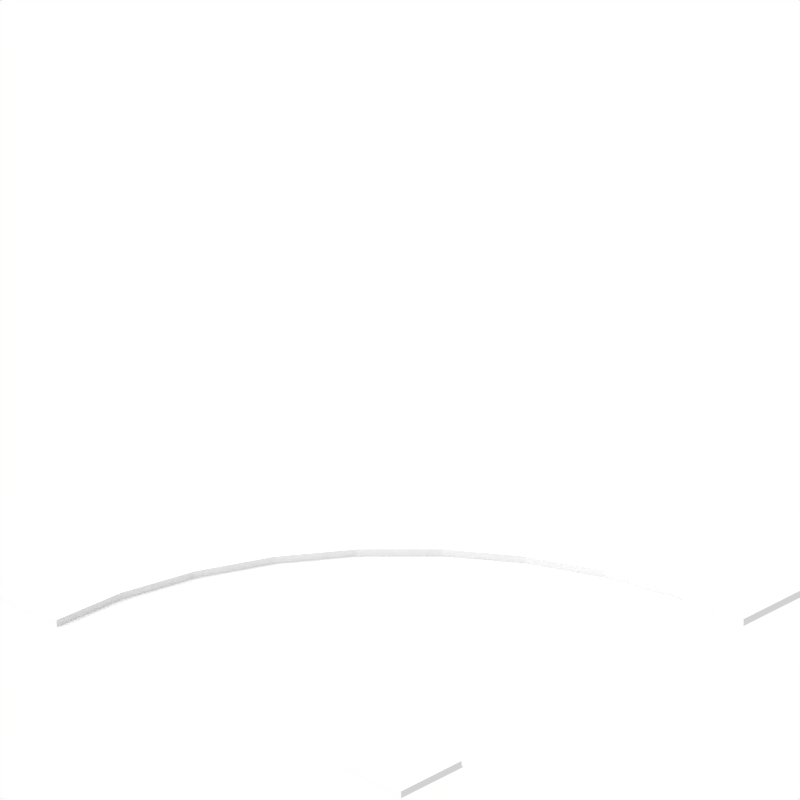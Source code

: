 # Source: road.blend  (saved by Blender 2.68.0; exported with 4.5.12 LTS)
import bpy
from mathutils import Matrix  # noqa: F401  (used for matrix-valued properties, if any)

bpy.ops.wm.read_factory_settings(use_empty=True)
scene = bpy.context.scene
scene.name = 'Scene'

# ---- collections
col_collection_1 = bpy.data.collections.new('Collection 1'); scene.collection.children.link(col_collection_1)
col_collection_1.hide_render = True
col_collection_1.hide_viewport = True
col_collection_2 = bpy.data.collections.new('Collection 2'); scene.collection.children.link(col_collection_2)
col_collection_2.hide_render = True
col_collection_2.hide_viewport = True
col_collection_3 = bpy.data.collections.new('Collection 3'); scene.collection.children.link(col_collection_3)
col_collection_4 = bpy.data.collections.new('Collection 4'); scene.collection.children.link(col_collection_4)
col_collection_4.hide_render = True
col_collection_4.hide_viewport = True
col_collection_5 = bpy.data.collections.new('Collection 5'); scene.collection.children.link(col_collection_5)

# ---- materials (node trees are filled in below, after node groups)
mat_groundtiles = bpy.data.materials.new('groundtiles')
mat_groundtiles.alpha_threshold = 0.0
mat_groundtiles.preview_render_type = 'FLAT'
mat_groundtiles.roughness = 0.5
mat_groundtiles.line_color = (0.0, 0.0, 0.0, 1.0)
mat_texture = bpy.data.materials.new('texture')
mat_texture.alpha_threshold = 0.0
mat_texture.preview_render_type = 'FLAT'
mat_texture.roughness = 0.5
mat_texture.line_color = (0.0, 0.0, 0.0, 1.0)

# ---- material node trees

# ---- world
world_world = bpy.data.worlds.new('World'); scene.world = world_world
world_world.color = (1.0, 1.0, 1.0)
world_world.use_sun_shadow = False
world_world.sun_shadow_jitter_overblur = 0.0
world_world.cycles.sampling_method = 'MANUAL'
world_world.cycles.sample_map_resolution = 256

# ---- cameras
cam_camera_000 = bpy.data.cameras.new('Camera.000')
cam_camera_000.type = 'ORTHO'
cam_camera_000.passepartout_alpha = 0.2
cam_camera_000.clip_end = 100.0
cam_camera_000.lens = 10.0
cam_camera_000.sensor_width = 32.0
cam_camera_000.sensor_height = 18.0
cam_camera_000.ortho_scale = 7.0
cam_camera_000.show_passepartout = False
cam_camera_000.show_safe_areas = True
cam_camera_000.dof.focus_distance = 0.0
cam_camera_000.dof.aperture_fstop = 128.0

# ---- lights
light_lamp_001 = bpy.data.lights.new('Lamp.001', 'SUN')
light_lamp_001.transmission_factor = 0.0
light_lamp_001.angle = 1.571
light_lamp_001.energy = 1.5
light_lamp_001.shadow_buffer_clip_start = 0.5
light_lamp_001.shadow_soft_size = 1.0
light_lamp_001.shadow_cascade_max_distance = 1000.0
light_lamp_001.cycles.use_multiple_importance_sampling = False

# ---- meshes
me_plane_001 = bpy.data.meshes.new('Plane.001')
me_plane_001.from_pydata([(1.0, 1.0, 0.0), (1.0, -1.0, 0.0), (-1.0, -1.0, 0.0), (-1.0, 1.0, 0.0), (1.0, -2.98e-08, 0.0), (-1.0, 2.682e-07, 0.0), (1.0, 0.7, 0.0), (-1.0, 0.7, 0.0), (1.0, -0.7, 0.0), (-1.0, -0.7, 0.0), (1.0, -0.7, 0.028), (-1.0, -0.7, 0.028), (-1.0, -1.0, 0.028), (1.0, -1.0, 0.028), (1.0, 0.7, 0.028), (-1.0, 0.7, 0.028), (-1.0, 1.0, 0.028), (1.0, 1.0, 0.028)], [], [(7, 5, 4, 6), (5, 9, 8, 4), (8, 9, 11, 10), (9, 2, 12, 11), (1, 8, 10, 13), (7, 6, 14, 15), (3, 7, 15, 16), (6, 0, 17, 14), (0, 3, 16, 17), (2, 1, 13, 12), (11, 12, 13, 10), (16, 15, 14, 17)])
me_plane_001.polygons.foreach_set('material_index', [1, 1, 0, 0, 0, 0, 0, 0, 0, 0, 0, 0])
_uv = me_plane_001.uv_layers.new(name='UVTex')
_uv.uv.foreach_set('vector', [0.75, 0.0, 0.75, 0.5, -1.25, 0.5, -1.25, 0.0, 0.75, 0.5, 0.75, 1.0, -1.25, 1.0, -1.25, 0.5, 0.0, 0.0, 1.0, 0.0, 1.0, 1.0, 0.0, 1.0, 0.0, 0.0, 1.0, 0.0, 1.0, 1.0, 0.0, 1.0, 0.0, 0.0, 1.0, 0.0, 1.0, 1.0, 0.0, 1.0, 0.0, 0.0, 1.0, 0.0, 1.0, 1.0, 0.0, 1.0, 0.0, 0.0, 1.0, 0.0, 1.0, 1.0, 0.0, 1.0, 0.0, 0.0, 1.0, 0.0, 1.0, 1.0, 0.0, 1.0, 0.0, 0.0, 1.0, 0.0, 1.0, 1.0, 0.0, 1.0, 0.0, 0.0, 1.0, 0.0, 1.0, 1.0, 0.0, 1.0, 0.0, 0.0, 1.0, 0.0, 1.0, 1.0, 0.0, 1.0, 0.0, 0.0, 1.0, 0.0, 1.0, 1.0, 0.0, 1.0])
me_plane_001.materials.append(mat_groundtiles)
me_plane_001.materials.append(mat_texture)
me_plane_001.use_remesh_preserve_volume = False
me_plane_001.use_remesh_preserve_attributes = False
me_plane_001.use_mirror_vertex_groups = False
me_plane_001.update()
me_plane_006 = bpy.data.meshes.new('Plane.006')
me_plane_006.from_pydata([(-1.0, -1.0, 0.0), (-1.0, -0.7, 0.028), (-1.0, -1.0, 0.028), (-0.9415, -0.7058, 0.028), (-0.9415, -0.7058, 0.0), (-0.8852, -0.7228, 0.0), (-0.8852, -0.7228, 0.028), (-0.8333, -0.7506, 0.028), (-0.8333, -0.7506, 0.0), (-0.7879, -0.7879, 0.028), (-0.7879, -0.7879, 0.0), (-0.7, -1.0, 0.0), (-0.7, -1.0, 0.028), (-0.7058, -0.9415, 0.0), (-0.7058, -0.9415, 0.028), (-0.7228, -0.8852, 0.028), (-0.7228, -0.8852, 0.0), (-0.7506, -0.8333, 0.0), (-0.7506, -0.8333, 0.028), (-0.8333, 0.7506, 0.028), (-0.8852, 0.7228, 0.028), (-0.9415, 0.7058, 0.028), (-1.0, 0.7, 0.028), (-0.7879, 0.7879, 0.028), (-0.7506, 0.8333, 0.028), (-0.7228, 0.8852, 0.028), (-0.7058, 0.9415, 0.028), (-1.0, 1.0, 0.028), (-0.7, 1.0, 0.028), (-1.0, 1.0, 0.0), (1.0, 1.0, 0.0), (1.0, 0.7, 0.0), (1.0, 0.7, 0.028), (1.0, 1.0, 0.028), (0.9415, 0.7058, 0.028), (0.9415, 0.7058, 0.0), (0.8852, 0.7228, 0.0), (0.8852, 0.7228, 0.028), (0.8333, 0.7506, 0.028), (0.8333, 0.7506, 0.0), (0.7879, 0.7879, 0.028), (0.7879, 0.7879, 0.0), (0.7, 1.0, 0.028), (0.7058, 0.9415, 0.0), (0.7058, 0.9415, 0.028), (0.7228, 0.8852, 0.028), (0.7228, 0.8852, 0.0), (0.7506, 0.8333, 0.0), (0.7506, 0.8333, 0.028), (0.8333, -0.7506, 0.028), (0.8333, -0.7506, 0.0), (0.8852, -0.7228, 0.0), (0.8852, -0.7228, 0.028), (0.9415, -0.7058, 0.028), (0.9415, -0.7058, 0.0), (1.0, -0.7, 0.028), (1.0, -0.7, 0.0), (0.7879, -0.7879, 0.0), (0.7879, -0.7879, 0.028), (0.7506, -0.8333, 0.0), (0.7506, -0.8333, 0.028), (0.7228, -0.8852, 0.028), (0.7228, -0.8852, 0.0), (0.7058, -0.9415, 0.0), (0.7058, -0.9415, 0.028), (1.0, -1.0, 0.028), (0.7, -1.0, 0.028), (0.7, -1.0, 0.0), (1.0, -1.0, 0.0), (-0.7, 1.0, 0.0), (-0.7058, 0.9415, 0.0), (-0.7228, 0.8852, 0.0), (-0.7506, 0.8333, 0.0), (-0.7879, 0.7879, 0.0), (-1.0, 0.7, 0.0), (-0.9415, 0.7058, 0.0), (-0.8852, 0.7228, 0.0), (-0.8333, 0.7506, 0.0), (-1.0, -0.7, 0.0), (0.7, 1.0, 0.0)], [], [(78, 0, 2, 1), (1, 2, 3), (78, 1, 3, 4), (0, 78, 4), (0, 4, 5), (4, 3, 6, 5), (3, 2, 6), (6, 2, 7), (5, 6, 7, 8), (0, 5, 8), (7, 2, 9), (8, 7, 9, 10), (0, 8, 10), (0, 10, 9, 2), (0, 11, 12, 2), (13, 14, 12, 11), (14, 2, 12), (16, 15, 14, 13), (15, 2, 14), (18, 2, 15), (17, 18, 15, 16), (10, 9, 18, 17), (9, 2, 18), (23, 27, 19), (73, 23, 19, 77), (77, 19, 20, 76), (19, 27, 20), (20, 27, 21), (76, 20, 21, 75), (21, 27, 22), (75, 21, 22, 74), (29, 74, 22, 27), (29, 73, 23, 27), (29, 72, 73), (72, 24, 23, 73), (24, 27, 23), (29, 71, 72), (71, 25, 24, 72), (25, 27, 24), (26, 27, 25), (70, 26, 25, 71), (29, 70, 71), (29, 69, 70), (69, 28, 26, 70), (28, 27, 26), (69, 29, 27, 28), (31, 30, 33, 32), (32, 33, 34), (31, 32, 34, 35), (30, 31, 35), (30, 35, 36), (35, 34, 37, 36), (34, 33, 37), (37, 33, 38), (36, 37, 38, 39), (30, 36, 39), (38, 33, 40), (39, 38, 40, 41), (30, 39, 41), (30, 41, 40, 33), (30, 79, 42, 33), (43, 44, 42, 79), (44, 33, 42), (46, 45, 44, 43), (45, 33, 44), (48, 33, 45), (47, 48, 45, 46), (41, 40, 48, 47), (40, 33, 48), (58, 65, 49), (57, 58, 49, 50), (50, 49, 52, 51), (49, 65, 52), (52, 65, 53), (51, 52, 53, 54), (53, 65, 55), (54, 53, 55, 56), (68, 56, 55, 65), (68, 57, 58, 65), (68, 59, 57), (59, 60, 58, 57), (60, 65, 58), (68, 62, 59), (62, 61, 60, 59), (61, 65, 60), (64, 65, 61), (63, 64, 61, 62), (68, 63, 62), (68, 67, 63), (67, 66, 64, 63), (66, 65, 64), (67, 68, 65, 66), (11, 67, 63, 13), (13, 63, 62, 16), (16, 62, 59, 17), (10, 17, 59, 57), (39, 41, 57, 50), (36, 39, 50, 51), (35, 36, 51, 54), (31, 35, 54, 56), (78, 4, 75, 74), (4, 5, 76, 75), (5, 8, 77, 76), (8, 10, 73, 77), (41, 47, 72, 73), (46, 71, 72, 47), (43, 70, 71, 46), (79, 69, 70, 43), (10, 57, 41, 73)])
me_plane_006.polygons.foreach_set('material_index', [0, 0, 0, 0, 0, 0, 0, 0, 0, 0, 0, 0, 0, 0, 0, 0, 0, 0, 0, 0, 0, 0, 0, 0, 0, 0, 0, 0, 0, 0, 0, 0, 0, 0, 0, 0, 0, 0, 0, 0, 0, 0, 0, 0, 0, 0, 0, 0, 0, 0, 0, 0, 0, 0, 0, 0, 0, 0, 0, 0, 0, 0, 0, 0, 0, 0, 0, 0, 0, 0, 0, 0, 0, 0, 0, 0, 0, 0, 0, 0, 0, 0, 0, 0, 0, 0, 0, 0, 0, 0, 0, 0, 1, 1, 1, 1, 1, 1, 1, 1, 1, 1, 1, 1, 1, 1, 1, 1, 1])
_uv = me_plane_006.uv_layers.new(name='UVTex')
_uv.uv.foreach_set('vector', [0.0, 0.0, 1.0, 0.0, 1.0, 1.0, 0.0, 1.0, 0.0, 0.0, 1.0, 1.0, 0.0, 1.0, 0.0, 0.0, 1.0, 0.0, 1.0, 1.0, 0.0, 1.0, 0.0, 0.0, 1.0, 0.0, 1.0, 1.0, 0.0, 0.0, 1.0, 0.0, 1.0, 1.0, 0.0, 0.0, 1.0, 0.0, 1.0, 1.0, 0.0, 1.0, 0.0, 0.0, 1.0, 1.0, 0.0, 1.0, 0.0, 0.0, 1.0, 1.0, 0.0, 1.0, 0.0, 0.0, 1.0, 0.0, 1.0, 1.0, 0.0, 1.0, 0.0, 0.0, 1.0, 0.0, 1.0, 1.0, 0.0, 0.0, 1.0, 1.0, 0.0, 1.0, 0.0, 0.0, 1.0, 0.0, 1.0, 1.0, 0.0, 1.0, 0.0, 0.0, 1.0, 0.0, 1.0, 1.0, 1.0, 1.0, 0.0, 1.0, 0.0, 0.0, 1.0, 0.0, 1.0, 1.0, 0.0, 1.0, 0.0, 0.0, 1.0, 0.0, 0.0, 0.0, 1.0, 0.0, 1.0, 1.0, 0.0, 1.0, 0.0, 0.0, 1.0, 1.0, 0.0, 1.0, 0.0, 0.0, 1.0, 0.0, 1.0, 1.0, 0.0, 1.0, 0.0, 0.0, 1.0, 1.0, 0.0, 1.0, 0.0, 0.0, 1.0, 1.0, 0.0, 1.0, 0.0, 0.0, 1.0, 0.0, 1.0, 1.0, 0.0, 1.0, 0.0, 0.0, 1.0, 0.0, 1.0, 1.0, 0.0, 1.0, 0.0, 0.0, 1.0, 1.0, 0.0, 1.0, 0.0, 0.0, 1.0, 1.0, 0.0, 1.0, 0.0, 0.0, 1.0, 0.0, 1.0, 1.0, 0.0, 1.0, 0.0, 0.0, 1.0, 0.0, 1.0, 1.0, 0.0, 1.0, 0.0, 0.0, 1.0, 1.0, 0.0, 1.0, 0.0, 0.0, 1.0, 1.0, 0.0, 1.0, 0.0, 0.0, 1.0, 0.0, 1.0, 1.0, 0.0, 1.0, 0.0, 0.0, 1.0, 1.0, 0.0, 1.0, 0.0, 0.0, 1.0, 0.0, 1.0, 1.0, 0.0, 1.0, 1.0, 1.0, 0.0, 1.0, 0.0, 0.0, 1.0, 0.0, 1.0, 1.0, 0.0, 1.0, 0.0, 0.0, 1.0, 0.0, 0.0, 0.0, 1.0, 0.0, 1.0, 1.0, 0.0, 0.0, 1.0, 0.0, 1.0, 1.0, 0.0, 1.0, 0.0, 0.0, 1.0, 1.0, 0.0, 1.0, 0.0, 0.0, 1.0, 0.0, 1.0, 1.0, 0.0, 0.0, 1.0, 0.0, 1.0, 1.0, 0.0, 1.0, 0.0, 0.0, 1.0, 1.0, 0.0, 1.0, 0.0, 0.0, 1.0, 1.0, 0.0, 1.0, 0.0, 0.0, 1.0, 0.0, 1.0, 1.0, 0.0, 1.0, 0.0, 0.0, 1.0, 0.0, 1.0, 1.0, 0.0, 0.0, 1.0, 0.0, 1.0, 1.0, 0.0, 0.0, 1.0, 0.0, 1.0, 1.0, 0.0, 1.0, 0.0, 0.0, 1.0, 1.0, 0.0, 1.0, 0.0, 0.0, 1.0, 0.0, 1.0, 1.0, 0.0, 1.0, 0.0, 0.0, 1.0, 0.0, 1.0, 1.0, 0.0, 1.0, 0.0, 0.0, 1.0, 1.0, 0.0, 1.0, 0.0, 0.0, 1.0, 0.0, 1.0, 1.0, 0.0, 1.0, 0.0, 0.0, 1.0, 0.0, 1.0, 1.0, 0.0, 0.0, 1.0, 0.0, 1.0, 1.0, 0.0, 0.0, 1.0, 0.0, 1.0, 1.0, 0.0, 1.0, 0.0, 0.0, 1.0, 1.0, 0.0, 1.0, 0.0, 0.0, 1.0, 1.0, 0.0, 1.0, 0.0, 0.0, 1.0, 0.0, 1.0, 1.0, 0.0, 1.0, 0.0, 0.0, 1.0, 0.0, 1.0, 1.0, 0.0, 0.0, 1.0, 1.0, 0.0, 1.0, 0.0, 0.0, 1.0, 0.0, 1.0, 1.0, 0.0, 1.0, 0.0, 0.0, 1.0, 0.0, 1.0, 1.0, 1.0, 1.0, 0.0, 1.0, 0.0, 0.0, 1.0, 0.0, 1.0, 1.0, 0.0, 1.0, 0.0, 0.0, 1.0, 0.0, 0.0, 0.0, 1.0, 0.0, 1.0, 1.0, 0.0, 1.0, 0.0, 0.0, 1.0, 1.0, 0.0, 1.0, 0.0, 0.0, 1.0, 0.0, 1.0, 1.0, 0.0, 1.0, 0.0, 0.0, 1.0, 1.0, 0.0, 1.0, 0.0, 0.0, 1.0, 1.0, 0.0, 1.0, 0.0, 0.0, 1.0, 0.0, 1.0, 1.0, 0.0, 1.0, 0.0, 0.0, 1.0, 0.0, 1.0, 1.0, 0.0, 1.0, 0.0, 0.0, 1.0, 1.0, 0.0, 1.0, 0.0, 0.0, 1.0, 1.0, 0.0, 1.0, 0.0, 0.0, 1.0, 0.0, 1.0, 1.0, 0.0, 1.0, 0.0, 0.0, 1.0, 0.0, 1.0, 1.0, 0.0, 1.0, 0.0, 0.0, 1.0, 1.0, 0.0, 1.0, 0.0, 0.0, 1.0, 1.0, 0.0, 1.0, 0.0, 0.0, 1.0, 0.0, 1.0, 1.0, 0.0, 1.0, 0.0, 0.0, 1.0, 1.0, 0.0, 1.0, 0.0, 0.0, 1.0, 0.0, 1.0, 1.0, 0.0, 1.0, 1.0, 1.0, 0.0, 1.0, 0.0, 0.0, 1.0, 0.0, 1.0, 1.0, 0.0, 1.0, 0.0, 0.0, 1.0, 0.0, 0.0, 0.0, 1.0, 0.0, 1.0, 1.0, 0.0, 0.0, 1.0, 0.0, 1.0, 1.0, 0.0, 1.0, 0.0, 0.0, 1.0, 1.0, 0.0, 1.0, 0.0, 0.0, 1.0, 0.0, 1.0, 1.0, 0.0, 0.0, 1.0, 0.0, 1.0, 1.0, 0.0, 1.0, 0.0, 0.0, 1.0, 1.0, 0.0, 1.0, 0.0, 0.0, 1.0, 1.0, 0.0, 1.0, 0.0, 0.0, 1.0, 0.0, 1.0, 1.0, 0.0, 1.0, 0.0, 0.0, 1.0, 0.0, 1.0, 1.0, 0.0, 0.0, 1.0, 0.0, 1.0, 1.0, 0.0, 0.0, 1.0, 0.0, 1.0, 1.0, 0.0, 1.0, 0.0, 0.0, 1.0, 1.0, 0.0, 1.0, 0.0, 0.0, 1.0, 0.0, 1.0, 1.0, 0.0, 1.0, 0.0, -0.01562, 1.0, -0.01562, 1.0, 0.04297, 0.0, 0.04297, 0.0, 0.03906, 1.0, 0.03906, 1.0, 0.09766, 0.0, 0.09766, 0.0, -0.007812, 1.0, -0.007812, 1.0, 0.03125, 0.0, 0.03125, 0.0, 0.07422, 0.0, 0.03125, 1.0, 0.03125, 1.0, 0.07422, 0.0, 0.03125, 0.0, -0.007812, 1.0, -0.007812, 1.0, 0.03125, 0.0, 0.07422, 0.0, 0.03125, 1.0, 0.03125, 1.0, 0.07422, 0.0, 0.04297, 0.0, -0.01562, 1.0, -0.01562, 1.0, 0.04297, 0.0, 0.09766, 0.0, 0.03906, 1.0, 0.03906, 1.0, 0.09766, 0.0, 0.09766, 0.0, 0.03906, 1.0, 0.03906, 1.0, 0.09766, 0.0, 0.04297, 0.0, -0.01562, 1.0, -0.01562, 1.0, 0.04297, 0.0, 0.07422, 0.0, 0.03125, 1.0, 0.03125, 1.0, 0.07422, 0.0, 0.03125, 0.0, -0.007812, 1.0, -0.007812, 1.0, 0.03125, 0.0, 0.07422, 0.0, 0.03125, 1.0, 0.03125, 1.0, 0.07422, 0.0, -0.007812, 1.0, -0.007812, 1.0, 0.03125, 0.0, 0.03125, 0.0, 0.03906, 1.0, 0.03906, 1.0, 0.09766, 0.0, 0.09766, 0.0, -0.01562, 1.0, -0.01562, 1.0, 0.04297, 0.0, 0.04297, 0.13, 0.444, 0.5543, 0.1251, 0.8731, 0.5493, 0.4489, 0.8682])
me_plane_006.materials.append(mat_groundtiles)
me_plane_006.materials.append(mat_texture)
me_plane_006.use_remesh_preserve_volume = False
me_plane_006.use_remesh_preserve_attributes = False
me_plane_006.use_mirror_vertex_groups = False
me_plane_006.update()
me_plane_000 = bpy.data.meshes.new('Plane.000')
me_plane_000.from_pydata([(-1.0, -1.0, 0.0), (-1.0, 1.0, 0.0), (-1.0, -0.7, 0.0), (-1.0, 0.7, 0.0), (-0.8072, 0.7702, 0.0), (-1.0, -0.7, 0.028), (-1.0, -1.0, 0.028), (-1.0, 0.7, 0.028), (-1.0, 1.0, 0.028), (-1.0, 1.0, 0.0), (-0.7048, -0.6742, 0.0), (-0.9479, 0.7046, 0.0), (0.09274, -0.3023, 0.0), (-0.7048, -0.6742, 0.028), (-0.6527, -0.9696, 0.028), (-0.9479, 0.7046, 0.028), (-1.0, 1.0, 0.028), (-1.0, 1.0, 0.0), (-0.4186, -0.5975, 0.0), (-0.8974, 0.7181, 0.0), (-1.0, 1.0, 0.0), (-0.4186, -0.5975, 0.028), (-0.316, -0.8794, 0.028), (-0.8974, 0.7181, 0.028), (-1.0, 1.0, 0.028), (-1.0, 1.0, 0.0), (-0.15, -0.4722, 0.0), (-0.85, 0.7402, 0.0), (-0.15, -0.4722, 0.028), (-1.192e-07, -0.7321, 0.028), (-0.85, 0.7402, 0.028), (-1.0, 1.0, 0.028), (0.09274, -0.3023, 0.028), (0.2856, -0.5321, 0.028), (-0.8072, 0.7702, 0.028), (-1.0, 1.0, 0.028), (-0.7702, 0.8072, 0.0), (0.3023, -0.09274, 0.0), (-1.0, 1.0, 0.0), (0.3023, -0.09274, 0.028), (0.5321, -0.2856, 0.028), (-0.7702, 0.8072, 0.028), (-1.0, 1.0, 0.028), (-0.7402, 0.85, 0.0), (0.4722, 0.15, 0.0), (-1.0, 1.0, 0.0), (0.4722, 0.15, 0.028), (0.7321, -9.537e-07, 0.028), (-0.7402, 0.85, 0.028), (-1.0, 1.0, 0.028), (-0.7181, 0.8974, 0.0), (0.5975, 0.4186, 0.0), (-1.0, 1.0, 0.0), (0.5975, 0.4186, 0.028), (0.8794, 0.316, 0.028), (-0.7181, 0.8974, 0.028), (-1.0, 1.0, 0.028), (-0.7046, 0.9479, 0.0), (0.6742, 0.7048, 0.0), (-1.0, 1.0, 0.0), (0.6742, 0.7048, 0.028), (0.9696, 0.6527, 0.028), (-0.7046, 0.9479, 0.028), (-1.0, 1.0, 0.028), (-0.7, 1.0, 0.0), (0.7, 1.0, 0.0), (-1.0, 1.0, 0.0), (1.0, 1.0, 0.0), (0.7, 1.0, 0.028), (1.0, 1.0, 0.028), (-0.7, 1.0, 0.028), (-1.0, 1.0, 0.028), (1.0, -1.0, 0.0), (1.0, -1.0, 0.028)], [], [(1, 3, 7, 8), (7, 15, 16, 8), (27, 4, 34, 30), (8, 16, 9, 1), (26, 12, 4, 27), (6, 14, 13, 5), (2, 10, 11, 3), (3, 11, 15, 7), (24, 31, 25, 17), (14, 22, 21, 13), (10, 18, 19, 11), (11, 19, 23, 15), (15, 23, 24, 16), (29, 33, 32, 28), (16, 24, 17, 9), (12, 37, 36, 4), (28, 32, 12, 26), (31, 35, 20, 25), (22, 29, 28, 21), (18, 26, 27, 19), (19, 27, 30, 23), (23, 30, 31, 24), (21, 28, 26, 18), (2, 0, 6, 5), (33, 40, 39, 32), (13, 21, 18, 10), (5, 13, 10, 2), (30, 34, 35, 31), (40, 47, 46, 39), (32, 39, 37, 12), (34, 41, 42, 35), (73, 14, 6), (4, 36, 41, 34), (35, 42, 38, 20), (48, 55, 56, 49), (41, 48, 49, 42), (37, 44, 43, 36), (73, 22, 14), (39, 46, 44, 37), (42, 49, 45, 38), (73, 29, 22), (36, 43, 48, 41), (53, 60, 58, 51), (73, 33, 29), (44, 51, 50, 43), (40, 33, 73), (46, 53, 51, 44), (49, 56, 52, 45), (47, 40, 73), (43, 50, 55, 48), (47, 54, 53, 46), (57, 64, 70, 62), (73, 54, 47), (56, 63, 59, 52), (54, 73, 61), (50, 57, 62, 55), (54, 61, 60, 53), (55, 62, 63, 56), (51, 58, 57, 50), (65, 68, 69, 67), (66, 71, 70, 64), (61, 69, 68, 60), (62, 70, 71, 63), (58, 65, 64, 57), (73, 69, 61), (60, 68, 65, 58), (63, 71, 66, 59), (67, 72, 73, 69), (0, 6, 73, 72)])
me_plane_000.polygons.foreach_set('material_index', [0, 0, 0, 0, 1, 0, 1, 0, 0, 0, 1, 0, 0, 0, 0, 1, 0, 0, 0, 1, 0, 0, 0, 0, 0, 0, 0, 0, 0, 0, 0, 0, 0, 0, 0, 0, 1, 0, 0, 0, 0, 0, 0, 0, 1, 0, 0, 0, 0, 0, 0, 0, 0, 0, 0, 0, 0, 0, 1, 0, 0, 0, 0, 1, 0, 0, 0, 0, 0])
_uv = me_plane_000.uv_layers.new(name='UVTex')
_uv.uv.foreach_set('vector', [0.0, 0.0, 1.0, 0.0, 1.0, 1.0, 0.0, 1.0, 1.0, 1.0, 1.0, 1.0, 0.0, 1.0, 0.0, 1.0, 1.0, 0.0, 1.0, 0.0, 1.0, 1.0, 1.0, 1.0, 0.0, 1.0, 0.0, 1.0, 0.0, 0.0, 0.0, 0.0, 0.125, 0.0, 0.25, 0.0, 0.25, 1.0, 0.2299, 1.0, 1.0, 1.0, 1.0, 1.0, 0.0, 1.0, 0.0, 1.0, 0.0, 0.0, 0.125, 0.0, 0.2299, 1.0, 0.2099, 1.0, 1.0, 0.0, 1.0, 0.0, 1.0, 1.0, 1.0, 1.0, 0.0, 1.0, 0.0, 1.0, 0.0, 0.0, 0.0, 0.0, 1.0, 1.0, 1.0, 1.0, 0.0, 1.0, 0.0, 1.0, 0.375, 0.0, 0.5, 0.0, 0.2901, 1.0, 0.2701, 1.0, 1.0, 0.0, 1.0, 0.0, 1.0, 1.0, 1.0, 1.0, 1.0, 1.0, 1.0, 1.0, 0.0, 1.0, 0.0, 1.0, 1.0, 1.0, 1.0, 1.0, 0.0, 1.0, 0.0, 1.0, 0.0, 1.0, 0.0, 1.0, 0.0, 0.0, 0.0, 0.0, 0.0, 0.0, 0.125, 0.0, 0.2299, 1.0, 0.2099, 1.0, 0.0, 1.0, 0.0, 1.0, 0.0, 0.0, 0.0, 0.0, 0.0, 1.0, 0.0, 1.0, 0.0, 0.0, 0.0, 0.0, 1.0, 1.0, 1.0, 1.0, 0.0, 1.0, 0.0, 1.0, 0.25, 0.0, 0.375, 0.0, 0.2701, 1.0, 0.25, 1.0, 1.0, 0.0, 1.0, 0.0, 1.0, 1.0, 1.0, 1.0, 1.0, 1.0, 1.0, 1.0, 0.0, 1.0, 0.0, 1.0, 0.0, 1.0, 0.0, 1.0, 0.0, 0.0, 0.0, 0.0, 0.0, 0.0, 1.0, 0.0, 1.0, 1.0, 0.0, 1.0, 1.0, 1.0, 1.0, 1.0, 0.0, 1.0, 0.0, 1.0, 0.0, 1.0, 0.0, 1.0, 0.0, 0.0, 0.0, 0.0, 0.0, 1.0, 0.0, 1.0, 0.0, 0.0, 0.0, 0.0, 1.0, 1.0, 1.0, 1.0, 0.0, 1.0, 0.0, 1.0, 1.0, 1.0, 1.0, 1.0, 0.0, 1.0, 0.0, 1.0, 0.0, 1.0, 0.0, 1.0, 0.0, 0.0, 0.0, 0.0, 1.0, 1.0, 1.0, 1.0, 0.0, 1.0, 0.0, 1.0, 0.0, 0.0, 0.0, 0.0, 1.0, 1.0, 1.0, 0.0, 1.0, 0.0, 1.0, 1.0, 1.0, 1.0, 0.0, 1.0, 0.0, 1.0, 0.0, 0.0, 0.0, 0.0, 1.0, 1.0, 1.0, 1.0, 0.0, 1.0, 0.0, 1.0, 1.0, 1.0, 1.0, 1.0, 0.0, 1.0, 0.0, 1.0, 0.375, 0.0, 0.5, 0.0, 0.2901, 1.0, 0.2701, 1.0, 0.0, 0.0, 0.0, 0.0, 1.0, 1.0, 0.0, 1.0, 0.0, 1.0, 0.0, 0.0, 0.0, 0.0, 0.0, 1.0, 0.0, 1.0, 0.0, 0.0, 0.0, 0.0, 0.0, 0.0, 0.0, 0.0, 1.0, 1.0, 1.0, 0.0, 1.0, 0.0, 1.0, 1.0, 1.0, 1.0, 0.0, 1.0, 0.0, 1.0, 0.0, 0.0, 0.0, 0.0, 0.0, 0.0, 0.0, 0.0, 1.0, 1.0, 0.25, 0.0, 0.375, 0.0, 0.2701, 1.0, 0.25, 1.0, 0.0, 0.0, 1.0, 1.0, 0.0, 0.0, 0.0, 1.0, 0.0, 1.0, 0.0, 0.0, 0.0, 0.0, 0.0, 1.0, 0.0, 1.0, 0.0, 0.0, 0.0, 0.0, 0.0, 0.0, 1.0, 1.0, 0.0, 0.0, 1.0, 0.0, 1.0, 0.0, 1.0, 1.0, 1.0, 1.0, 1.0, 1.0, 1.0, 1.0, 0.0, 1.0, 0.0, 1.0, 1.0, 0.0, 1.0, 0.0, 1.0, 1.0, 1.0, 1.0, 0.0, 0.0, 0.0, 0.0, 1.0, 1.0, 0.0, 1.0, 0.0, 1.0, 0.0, 0.0, 0.0, 0.0, 1.0, 1.0, 0.0, 0.0, 0.0, 0.0, 1.0, 0.0, 1.0, 0.0, 1.0, 1.0, 1.0, 1.0, 1.0, 1.0, 1.0, 1.0, 0.0, 1.0, 0.0, 1.0, 1.0, 1.0, 1.0, 1.0, 0.0, 1.0, 0.0, 1.0, 0.125, 0.0, 0.25, 0.0, 0.25, 1.0, 0.2299, 1.0, 0.0, 0.0, 0.0, 1.0, 1.0, 1.0, 1.0, 0.0, 0.0, 0.0, 0.0, 1.0, 1.0, 1.0, 1.0, 0.0, 1.0, 1.0, 1.0, 1.0, 0.0, 1.0, 0.0, 1.0, 1.0, 1.0, 1.0, 1.0, 0.0, 1.0, 0.0, 1.0, 0.0, 0.0, 0.125, 0.0, 0.2299, 1.0, 0.2099, 1.0, 0.0, 0.0, 1.0, 1.0, 1.0, 1.0, 0.0, 1.0, 0.0, 1.0, 0.0, 0.0, 0.0, 0.0, 0.0, 1.0, 0.0, 1.0, 0.0, 0.0, 0.0, 0.0, 1.0, 0.0, 1.0, 0.0, 1.0, 1.0, 1.0, 1.0, 0.0, 0.0, 1.0, 1.0, 0.0, 0.0, 1.0, 1.0])
me_plane_000.materials.append(mat_groundtiles)
me_plane_000.materials.append(mat_texture)
me_plane_000.use_remesh_preserve_volume = False
me_plane_000.use_remesh_preserve_attributes = False
me_plane_000.use_mirror_vertex_groups = False
me_plane_000.update()
me_plane_007 = bpy.data.meshes.new('Plane.007')
me_plane_007.from_pydata([(-1.0, -1.0, 0.0), (1.0, -1.0, 0.0), (-1.0, -0.7, 0.0), (1.0, -0.7, 0.0), (-1.0, -0.7, 0.028), (1.0, -0.7, 0.028), (1.0, -1.0, 0.028), (-1.0, -1.0, 0.028), (-1.0, -0.7, 0.028), (-0.9415, -0.7058, 0.028), (-0.9415, -0.7058, 0.0), (-0.8852, -0.7228, 0.0), (-0.8333, -0.7506, 0.0), (-0.7879, -0.7879, 0.0), (-0.8333, 0.7506, 0.028), (-0.8852, 0.7228, 0.028), (-0.9415, 0.7058, 0.028), (-1.0, 0.7, 0.028), (-0.7879, 0.7879, 0.028), (-0.7506, 0.8333, 0.028), (-0.7228, 0.8852, 0.028), (-0.7058, 0.9415, 0.028), (-1.0, 1.0, 0.028), (-0.7, 1.0, 0.028), (-1.0, 1.0, 0.0), (1.0, 1.0, 0.0), (1.0, 0.7, 0.0), (1.0, 0.7, 0.028), (1.0, 1.0, 0.028), (0.9415, 0.7058, 0.028), (0.9415, 0.7058, 0.0), (0.8852, 0.7228, 0.0), (0.8852, 0.7228, 0.028), (0.8333, 0.7506, 0.028), (0.8333, 0.7506, 0.0), (0.7879, 0.7879, 0.028), (0.7879, 0.7879, 0.0), (0.7, 1.0, 0.028), (0.7058, 0.9415, 0.0), (0.7058, 0.9415, 0.028), (0.7228, 0.8852, 0.028), (0.7228, 0.8852, 0.0), (0.7506, 0.8333, 0.0), (0.7506, 0.8333, 0.028), (0.8333, -0.7506, 0.0), (0.8852, -0.7228, 0.0), (0.8852, -0.7228, 0.028), (0.9415, -0.7058, 0.028), (0.9415, -0.7058, 0.0), (1.0, -0.7, 0.028), (1.0, -0.7, 0.0), (0.7879, -0.7879, 0.0), (-0.7, 1.0, 0.0), (-0.7058, 0.9415, 0.0), (-0.7228, 0.8852, 0.0), (-0.7506, 0.8333, 0.0), (-0.7879, 0.7879, 0.0), (-1.0, 0.7, 0.0), (-0.9415, 0.7058, 0.0), (-0.8852, 0.7228, 0.0), (-0.8333, 0.7506, 0.0), (-1.0, -0.7, 0.0), (0.7, 1.0, 0.0)], [], [(3, 2, 4, 5), (0, 1, 6, 7), (6, 5, 4, 7), (61, 8, 9, 10), (18, 22, 14), (56, 18, 14, 60), (60, 14, 15, 59), (14, 22, 15), (15, 22, 16), (59, 15, 16, 58), (16, 22, 17), (58, 16, 17, 57), (24, 57, 17, 22), (24, 56, 18, 22), (24, 55, 56), (55, 19, 18, 56), (19, 22, 18), (24, 54, 55), (54, 20, 19, 55), (20, 22, 19), (21, 22, 20), (53, 21, 20, 54), (24, 53, 54), (24, 52, 53), (52, 23, 21, 53), (23, 22, 21), (52, 24, 22, 23), (26, 25, 28, 27), (27, 28, 29), (26, 27, 29, 30), (25, 26, 30), (25, 30, 31), (30, 29, 32, 31), (29, 28, 32), (32, 28, 33), (31, 32, 33, 34), (25, 31, 34), (33, 28, 35), (34, 33, 35, 36), (25, 34, 36), (25, 36, 35, 28), (25, 62, 37, 28), (38, 39, 37, 62), (39, 28, 37), (41, 40, 39, 38), (40, 28, 39), (43, 28, 40), (42, 43, 40, 41), (36, 35, 43, 42), (35, 28, 43), (45, 46, 47, 48), (48, 47, 49, 50), (34, 36, 51, 44), (31, 34, 44, 45), (30, 31, 45, 48), (26, 30, 48, 50), (61, 10, 58, 57), (10, 11, 59, 58), (11, 12, 60, 59), (12, 13, 56, 60), (36, 42, 55, 56), (41, 54, 55, 42), (38, 53, 54, 41), (62, 52, 53, 38), (13, 51, 36, 56), (0, 7, 8, 61), (1, 50, 49, 6)])
me_plane_007.polygons.foreach_set('material_index', [0, 0, 0, 0, 0, 0, 0, 0, 0, 0, 0, 0, 0, 0, 0, 0, 0, 0, 0, 0, 0, 0, 0, 0, 0, 0, 0, 0, 0, 0, 0, 0, 0, 0, 0, 0, 0, 0, 0, 0, 0, 0, 0, 0, 0, 0, 0, 0, 0, 0, 0, 0, 1, 1, 1, 1, 1, 1, 1, 1, 1, 1, 1, 1, 1, 1, 1])
_uv = me_plane_007.uv_layers.new(name='UVTex')
_uv.uv.foreach_set('vector', [0.0, 0.0, 1.0, 0.0, 1.0, 1.0, 0.0, 1.0, 0.0, 0.0, 1.0, 0.0, 1.0, 1.0, 0.0, 1.0, 0.0, 0.0, 1.0, 0.0, 1.0, 1.0, 0.0, 1.0, 0.0, 0.0, 1.0, 0.0, 1.0, 1.0, 0.0, 1.0, 0.0, 0.0, 1.0, 1.0, 0.0, 1.0, 0.0, 0.0, 1.0, 0.0, 1.0, 1.0, 0.0, 1.0, 0.0, 0.0, 1.0, 0.0, 1.0, 1.0, 0.0, 1.0, 0.0, 0.0, 1.0, 1.0, 0.0, 1.0, 0.0, 0.0, 1.0, 1.0, 0.0, 1.0, 0.0, 0.0, 1.0, 0.0, 1.0, 1.0, 0.0, 1.0, 0.0, 0.0, 1.0, 1.0, 0.0, 1.0, 0.0, 0.0, 1.0, 0.0, 1.0, 1.0, 0.0, 1.0, 1.0, 1.0, 0.0, 1.0, 0.0, 0.0, 1.0, 0.0, 1.0, 1.0, 0.0, 1.0, 0.0, 0.0, 1.0, 0.0, 0.0, 0.0, 1.0, 0.0, 1.0, 1.0, 0.0, 0.0, 1.0, 0.0, 1.0, 1.0, 0.0, 1.0, 0.0, 0.0, 1.0, 1.0, 0.0, 1.0, 0.0, 0.0, 1.0, 0.0, 1.0, 1.0, 0.0, 0.0, 1.0, 0.0, 1.0, 1.0, 0.0, 1.0, 0.0, 0.0, 1.0, 1.0, 0.0, 1.0, 0.0, 0.0, 1.0, 1.0, 0.0, 1.0, 0.0, 0.0, 1.0, 0.0, 1.0, 1.0, 0.0, 1.0, 0.0, 0.0, 1.0, 0.0, 1.0, 1.0, 0.0, 0.0, 1.0, 0.0, 1.0, 1.0, 0.0, 0.0, 1.0, 0.0, 1.0, 1.0, 0.0, 1.0, 0.0, 0.0, 1.0, 1.0, 0.0, 1.0, 0.0, 0.0, 1.0, 0.0, 1.0, 1.0, 0.0, 1.0, 0.0, 0.0, 1.0, 0.0, 1.0, 1.0, 0.0, 1.0, 0.0, 0.0, 1.0, 1.0, 0.0, 1.0, 0.0, 0.0, 1.0, 0.0, 1.0, 1.0, 0.0, 1.0, 0.0, 0.0, 1.0, 0.0, 1.0, 1.0, 0.0, 0.0, 1.0, 0.0, 1.0, 1.0, 0.0, 0.0, 1.0, 0.0, 1.0, 1.0, 0.0, 1.0, 0.0, 0.0, 1.0, 1.0, 0.0, 1.0, 0.0, 0.0, 1.0, 1.0, 0.0, 1.0, 0.0, 0.0, 1.0, 0.0, 1.0, 1.0, 0.0, 1.0, 0.0, 0.0, 1.0, 0.0, 1.0, 1.0, 0.0, 0.0, 1.0, 1.0, 0.0, 1.0, 0.0, 0.0, 1.0, 0.0, 1.0, 1.0, 0.0, 1.0, 0.0, 0.0, 1.0, 0.0, 1.0, 1.0, 1.0, 1.0, 0.0, 1.0, 0.0, 0.0, 1.0, 0.0, 1.0, 1.0, 0.0, 1.0, 0.0, 0.0, 1.0, 0.0, 0.0, 0.0, 1.0, 0.0, 1.0, 1.0, 0.0, 1.0, 0.0, 0.0, 1.0, 1.0, 0.0, 1.0, 0.0, 0.0, 1.0, 0.0, 1.0, 1.0, 0.0, 1.0, 0.0, 0.0, 1.0, 1.0, 0.0, 1.0, 0.0, 0.0, 1.0, 1.0, 0.0, 1.0, 0.0, 0.0, 1.0, 0.0, 1.0, 1.0, 0.0, 1.0, 0.0, 0.0, 1.0, 0.0, 1.0, 1.0, 0.0, 1.0, 0.0, 0.0, 1.0, 1.0, 0.0, 1.0, 0.0, 0.0, 1.0, 0.0, 1.0, 1.0, 0.0, 1.0, 0.0, 0.0, 1.0, 0.0, 1.0, 1.0, 0.0, 1.0, 0.0, 0.03125, 0.0, -0.007812, 1.0, -0.007812, 1.0, 0.03125, 0.0, 0.07422, 0.0, 0.03125, 1.0, 0.03125, 1.0, 0.07422, 0.0, 0.04297, 0.0, -0.01562, 1.0, -0.01562, 1.0, 0.04297, 0.0, 0.09766, 0.0, 0.03906, 1.0, 0.03906, 1.0, 0.09766, 0.0, 0.09766, 0.0, 0.03906, 1.0, 0.03906, 1.0, 0.09766, 0.0, 0.04297, 0.0, -0.01562, 1.0, -0.01562, 1.0, 0.04297, 0.0, 0.07422, 0.0, 0.03125, 1.0, 0.03125, 1.0, 0.07422, 0.0, 0.03125, 0.0, -0.007812, 1.0, -0.007812, 1.0, 0.03125, 0.0, 0.07422, 0.0, 0.03125, 1.0, 0.03125, 1.0, 0.07422, 0.0, -0.007812, 1.0, -0.007812, 1.0, 0.03125, 0.0, 0.03125, 0.0, 0.03906, 1.0, 0.03906, 1.0, 0.09766, 0.0, 0.09766, 0.0, -0.01562, 1.0, -0.01562, 1.0, 0.04297, 0.0, 0.04297, 0.13, 0.444, 0.5543, 0.1251, 0.8731, 0.5493, 0.4489, 0.8682, 0.0, 0.0, 1.0, 0.0, 1.0, 1.0, 0.0, 1.0, 0.0, 0.0, 0.0, 1.0, 1.0, 1.0, 1.0, 0.0])
me_plane_007.materials.append(mat_groundtiles)
me_plane_007.materials.append(mat_texture)
me_plane_007.use_remesh_preserve_volume = False
me_plane_007.use_remesh_preserve_attributes = False
me_plane_007.use_mirror_vertex_groups = False
me_plane_007.update()

# ---- objects
ob_plane_001 = bpy.data.objects.new('Plane.001', me_plane_001)
ob_plane_004 = bpy.data.objects.new('Plane.004', me_plane_006)
ob_plane_000 = bpy.data.objects.new('Plane.000', me_plane_000)
ob_plane_002 = bpy.data.objects.new('Plane.002', me_plane_007)
ob_camera = bpy.data.objects.new('Camera', cam_camera_000)
ob_lamp = bpy.data.objects.new('Lamp', light_lamp_001)

# ---- transforms, parenting, visibility, modifiers, constraints
ob_plane_001.location = (0.0, 0.0, 0.0)
ob_plane_001.rotation_euler = (0.0, 0.0, 9.425)
ob_plane_001.scale = (2.5, 2.5, 2.5)
ob_plane_001.lock_rotations_4d = False
ob_plane_001.empty_display_type = 'ARROWS'
ob_plane_001.lineart.crease_threshold = 0.0
ob_plane_004.location = (0.0, 0.0, 0.0)
ob_plane_004.rotation_euler = (0.0, 0.0, 12.57)
ob_plane_004.scale = (2.5, 2.5, 2.5)
ob_plane_004.lock_rotations_4d = False
ob_plane_004.empty_display_type = 'ARROWS'
ob_plane_004.lineart.crease_threshold = 0.0
ob_plane_000.location = (0.0, 0.0, 0.0)
ob_plane_000.rotation_euler = (0.0, 0.0, 14.14)
ob_plane_000.scale = (2.5, 2.5, 2.5)
ob_plane_000.lock_rotations_4d = False
ob_plane_000.empty_display_type = 'ARROWS'
ob_plane_000.lineart.crease_threshold = 0.0
ob_plane_002.location = (0.0, 0.0, 0.0)
ob_plane_002.rotation_euler = (0.0, 0.0, 23.56)
ob_plane_002.scale = (2.5, 2.5, 2.5)
ob_plane_002.lock_rotations_4d = False
ob_plane_002.empty_display_type = 'ARROWS'
ob_plane_002.lineart.crease_threshold = 0.0
ob_camera.location = (-10.0, -10.0, 10.15)
ob_camera.rotation_euler = (1.047, -0.0, -0.7854)
ob_camera.lock_rotations_4d = False
ob_camera.empty_display_type = 'ARROWS'
ob_camera.color = (0.0, 0.0, 0.0, 1.0)
ob_camera.lineart.crease_threshold = 0.0
ob_lamp.location = (-5.918, 1.473, 9.749)
ob_lamp.rotation_euler = (0.1572, 0.6109, -3.411)
ob_lamp.lock_rotations_4d = False
ob_lamp.empty_display_type = 'ARROWS'
ob_lamp.color = (0.0, 0.0, 0.0, 1.0)
ob_lamp.lineart.crease_threshold = 0.0

# ---- collection membership
col_collection_1.objects.link(ob_plane_001)
col_collection_2.objects.link(ob_plane_004)
col_collection_3.objects.link(ob_plane_000)
col_collection_4.objects.link(ob_plane_002)
col_collection_5.objects.link(ob_camera)
col_collection_5.objects.link(ob_lamp)

# ---- scene / render settings (as saved in the file)
scene.camera = ob_camera
scene.frame_start = 1; scene.frame_end = 250; scene.frame_set(1)
scene.render.engine = 'BLENDER_EEVEE_NEXT'
scene.render.image_settings.color_depth = '16'
scene.render.image_settings.compression = 90
scene.render.resolution_x = 128
scene.render.resolution_y = 128
scene.render.fps = 25
scene.render.dither_intensity = 0.0
scene.render.film_transparent = True
scene.render.use_compositing = False
scene.render.use_sequencer = False
scene.render.use_file_extension = False
scene.render.bake_margin = 32
scene.render.bake_bias = 0.0
scene.render.use_stamp_time = False
scene.render.use_stamp_date = False
scene.render.use_stamp_frame = False
scene.render.use_stamp_camera = False
scene.render.use_stamp_scene = False
scene.render.use_stamp_filename = False
scene.render.use_stamp_render_time = False
scene.render.stamp_font_size = 0
scene.cycles.use_denoising = False
scene.cycles.samples = 10
scene.cycles.sampling_pattern = 'TABULATED_SOBOL'
scene.cycles.light_sampling_threshold = 0.0
scene.cycles.use_adaptive_sampling = False
scene.cycles.use_light_tree = False
scene.cycles.blur_glossy = 0.0
scene.cycles.volume_bounces = 1
scene.cycles.pixel_filter_type = 'GAUSSIAN'
scene.cycles.sample_clamp_indirect = 0.0
scene.view_settings.view_transform = 'Raw'
bpy.context.view_layer.update()
